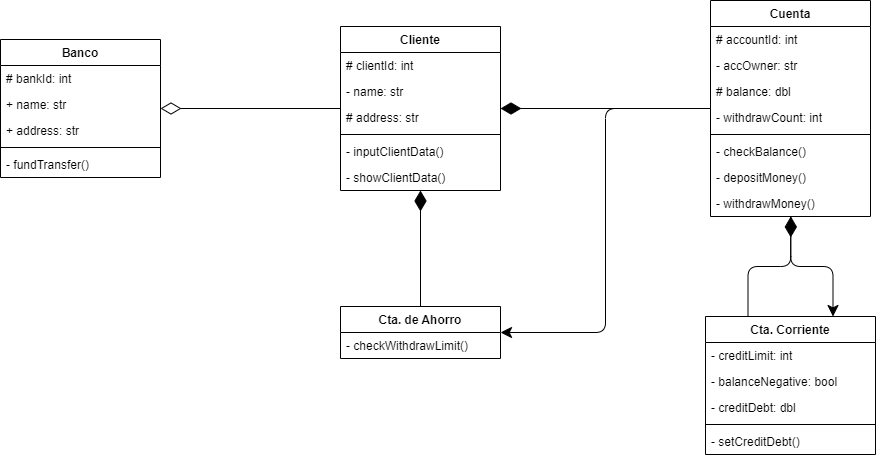

The diagram above was exported from draw.io. Its source (the exported page's mxGraphModel, read from the mxfile embedded in the PNG):
<mxGraphModel dx="1786" dy="1179" grid="1" gridSize="10" guides="1" tooltips="1" connect="1" arrows="1" fold="1" page="0" pageScale="1" pageWidth="1100" pageHeight="850" background="#ffffff" math="0" shadow="0">
  <root>
    <mxCell id="0" />
    <mxCell id="1" parent="0" />
    <mxCell id="2" value="Banco" style="swimlane;fontStyle=1;align=center;verticalAlign=top;childLayout=stackLayout;horizontal=1;startSize=26;horizontalStack=0;resizeParent=1;resizeParentMax=0;resizeLast=0;collapsible=1;marginBottom=0;" vertex="1" parent="1">
      <mxGeometry x="-390" y="-77" width="160" height="138" as="geometry" />
    </mxCell>
    <mxCell id="3" value="# bankId: int" style="text;strokeColor=none;fillColor=none;align=left;verticalAlign=top;spacingLeft=4;spacingRight=4;overflow=hidden;rotatable=0;points=[[0,0.5],[1,0.5]];portConstraint=eastwest;" vertex="1" parent="2">
      <mxGeometry y="26" width="160" height="26" as="geometry" />
    </mxCell>
    <mxCell id="14" value="+ name: str" style="text;strokeColor=none;fillColor=none;align=left;verticalAlign=top;spacingLeft=4;spacingRight=4;overflow=hidden;rotatable=0;points=[[0,0.5],[1,0.5]];portConstraint=eastwest;" vertex="1" parent="2">
      <mxGeometry y="52" width="160" height="26" as="geometry" />
    </mxCell>
    <mxCell id="15" value="+ address: str" style="text;strokeColor=none;fillColor=none;align=left;verticalAlign=top;spacingLeft=4;spacingRight=4;overflow=hidden;rotatable=0;points=[[0,0.5],[1,0.5]];portConstraint=eastwest;" vertex="1" parent="2">
      <mxGeometry y="78" width="160" height="26" as="geometry" />
    </mxCell>
    <mxCell id="4" value="" style="line;strokeWidth=1;fillColor=none;align=left;verticalAlign=middle;spacingTop=-1;spacingLeft=3;spacingRight=3;rotatable=0;labelPosition=right;points=[];portConstraint=eastwest;strokeColor=inherit;" vertex="1" parent="2">
      <mxGeometry y="104" width="160" height="8" as="geometry" />
    </mxCell>
    <mxCell id="5" value="- fundTransfer()" style="text;strokeColor=none;fillColor=none;align=left;verticalAlign=top;spacingLeft=4;spacingRight=4;overflow=hidden;rotatable=0;points=[[0,0.5],[1,0.5]];portConstraint=eastwest;" vertex="1" parent="2">
      <mxGeometry y="112" width="160" height="26" as="geometry" />
    </mxCell>
    <mxCell id="33" style="edgeStyle=orthogonalEdgeStyle;html=1;entryX=0.5;entryY=0;entryDx=0;entryDy=0;endArrow=none;endFill=0;endSize=18;startArrow=diamondThin;startFill=1;startSize=18;" edge="1" parent="1" source="6" target="21">
      <mxGeometry relative="1" as="geometry" />
    </mxCell>
    <mxCell id="41" style="edgeStyle=orthogonalEdgeStyle;html=1;endArrow=diamondThin;endFill=0;endSize=18;" edge="1" parent="1" source="6" target="2">
      <mxGeometry relative="1" as="geometry" />
    </mxCell>
    <mxCell id="6" value="Cliente" style="swimlane;fontStyle=1;align=center;verticalAlign=top;childLayout=stackLayout;horizontal=1;startSize=26;horizontalStack=0;resizeParent=1;resizeParentMax=0;resizeLast=0;collapsible=1;marginBottom=0;" vertex="1" parent="1">
      <mxGeometry x="-50" y="-90" width="160" height="164" as="geometry" />
    </mxCell>
    <mxCell id="17" value="# clientId: int" style="text;strokeColor=none;fillColor=none;align=left;verticalAlign=top;spacingLeft=4;spacingRight=4;overflow=hidden;rotatable=0;points=[[0,0.5],[1,0.5]];portConstraint=eastwest;" vertex="1" parent="6">
      <mxGeometry y="26" width="160" height="26" as="geometry" />
    </mxCell>
    <mxCell id="7" value="- name: str" style="text;strokeColor=none;fillColor=none;align=left;verticalAlign=top;spacingLeft=4;spacingRight=4;overflow=hidden;rotatable=0;points=[[0,0.5],[1,0.5]];portConstraint=eastwest;" vertex="1" parent="6">
      <mxGeometry y="52" width="160" height="26" as="geometry" />
    </mxCell>
    <mxCell id="16" value="# address: str" style="text;strokeColor=none;fillColor=none;align=left;verticalAlign=top;spacingLeft=4;spacingRight=4;overflow=hidden;rotatable=0;points=[[0,0.5],[1,0.5]];portConstraint=eastwest;" vertex="1" parent="6">
      <mxGeometry y="78" width="160" height="26" as="geometry" />
    </mxCell>
    <mxCell id="8" value="" style="line;strokeWidth=1;fillColor=none;align=left;verticalAlign=middle;spacingTop=-1;spacingLeft=3;spacingRight=3;rotatable=0;labelPosition=right;points=[];portConstraint=eastwest;strokeColor=inherit;" vertex="1" parent="6">
      <mxGeometry y="104" width="160" height="8" as="geometry" />
    </mxCell>
    <mxCell id="9" value="- inputClientData()" style="text;strokeColor=none;fillColor=none;align=left;verticalAlign=top;spacingLeft=4;spacingRight=4;overflow=hidden;rotatable=0;points=[[0,0.5],[1,0.5]];portConstraint=eastwest;" vertex="1" parent="6">
      <mxGeometry y="112" width="160" height="26" as="geometry" />
    </mxCell>
    <mxCell id="28" value="- showClientData()" style="text;strokeColor=none;fillColor=none;align=left;verticalAlign=top;spacingLeft=4;spacingRight=4;overflow=hidden;rotatable=0;points=[[0,0.5],[1,0.5]];portConstraint=eastwest;" vertex="1" parent="6">
      <mxGeometry y="138" width="160" height="26" as="geometry" />
    </mxCell>
    <mxCell id="31" style="edgeStyle=orthogonalEdgeStyle;html=1;entryX=1;entryY=0.5;entryDx=0;entryDy=0;endSize=9;" edge="1" parent="1" source="10" target="21">
      <mxGeometry relative="1" as="geometry" />
    </mxCell>
    <mxCell id="39" style="edgeStyle=orthogonalEdgeStyle;html=1;endArrow=none;endFill=0;endSize=18;entryX=0.25;entryY=0;entryDx=0;entryDy=0;exitX=0.502;exitY=0.997;exitDx=0;exitDy=0;exitPerimeter=0;startArrow=diamondThin;startFill=1;startSize=18;" edge="1" parent="1" source="13" target="34">
      <mxGeometry relative="1" as="geometry">
        <mxPoint x="410" y="110" as="sourcePoint" />
        <mxPoint x="450" y="200" as="targetPoint" />
      </mxGeometry>
    </mxCell>
    <mxCell id="44" style="edgeStyle=orthogonalEdgeStyle;html=1;endArrow=diamondThin;endFill=1;endSize=18;" edge="1" parent="1" source="10" target="6">
      <mxGeometry relative="1" as="geometry" />
    </mxCell>
    <mxCell id="10" value="Cuenta" style="swimlane;fontStyle=1;align=center;verticalAlign=top;childLayout=stackLayout;horizontal=1;startSize=26;horizontalStack=0;resizeParent=1;resizeParentMax=0;resizeLast=0;collapsible=1;marginBottom=0;" vertex="1" parent="1">
      <mxGeometry x="320" y="-116" width="160" height="216" as="geometry" />
    </mxCell>
    <mxCell id="11" value="# accountId: int" style="text;strokeColor=none;fillColor=none;align=left;verticalAlign=top;spacingLeft=4;spacingRight=4;overflow=hidden;rotatable=0;points=[[0,0.5],[1,0.5]];portConstraint=eastwest;" vertex="1" parent="10">
      <mxGeometry y="26" width="160" height="26" as="geometry" />
    </mxCell>
    <mxCell id="18" value="- accOwner: str" style="text;strokeColor=none;fillColor=none;align=left;verticalAlign=top;spacingLeft=4;spacingRight=4;overflow=hidden;rotatable=0;points=[[0,0.5],[1,0.5]];portConstraint=eastwest;" vertex="1" parent="10">
      <mxGeometry y="52" width="160" height="26" as="geometry" />
    </mxCell>
    <mxCell id="19" value="# balance: dbl" style="text;strokeColor=none;fillColor=none;align=left;verticalAlign=top;spacingLeft=4;spacingRight=4;overflow=hidden;rotatable=0;points=[[0,0.5],[1,0.5]];portConstraint=eastwest;" vertex="1" parent="10">
      <mxGeometry y="78" width="160" height="26" as="geometry" />
    </mxCell>
    <mxCell id="20" value="- withdrawCount: int" style="text;strokeColor=none;fillColor=none;align=left;verticalAlign=top;spacingLeft=4;spacingRight=4;overflow=hidden;rotatable=0;points=[[0,0.5],[1,0.5]];portConstraint=eastwest;" vertex="1" parent="10">
      <mxGeometry y="104" width="160" height="26" as="geometry" />
    </mxCell>
    <mxCell id="12" value="" style="line;strokeWidth=1;fillColor=none;align=left;verticalAlign=middle;spacingTop=-1;spacingLeft=3;spacingRight=3;rotatable=0;labelPosition=right;points=[];portConstraint=eastwest;strokeColor=inherit;" vertex="1" parent="10">
      <mxGeometry y="130" width="160" height="8" as="geometry" />
    </mxCell>
    <mxCell id="29" value="- checkBalance()" style="text;strokeColor=none;fillColor=none;align=left;verticalAlign=top;spacingLeft=4;spacingRight=4;overflow=hidden;rotatable=0;points=[[0,0.5],[1,0.5]];portConstraint=eastwest;" vertex="1" parent="10">
      <mxGeometry y="138" width="160" height="26" as="geometry" />
    </mxCell>
    <mxCell id="30" value="- depositMoney()" style="text;strokeColor=none;fillColor=none;align=left;verticalAlign=top;spacingLeft=4;spacingRight=4;overflow=hidden;rotatable=0;points=[[0,0.5],[1,0.5]];portConstraint=eastwest;" vertex="1" parent="10">
      <mxGeometry y="164" width="160" height="26" as="geometry" />
    </mxCell>
    <mxCell id="13" value="- withdrawMoney()" style="text;strokeColor=none;fillColor=none;align=left;verticalAlign=top;spacingLeft=4;spacingRight=4;overflow=hidden;rotatable=0;points=[[0,0.5],[1,0.5]];portConstraint=eastwest;" vertex="1" parent="10">
      <mxGeometry y="190" width="160" height="26" as="geometry" />
    </mxCell>
    <mxCell id="21" value="Cta. de Ahorro" style="swimlane;fontStyle=1;align=center;verticalAlign=top;childLayout=stackLayout;horizontal=1;startSize=26;horizontalStack=0;resizeParent=1;resizeParentMax=0;resizeLast=0;collapsible=1;marginBottom=0;" vertex="1" parent="1">
      <mxGeometry x="-50" y="190" width="160" height="52" as="geometry" />
    </mxCell>
    <mxCell id="24" value="- checkWithdrawLimit()" style="text;strokeColor=none;fillColor=none;align=left;verticalAlign=top;spacingLeft=4;spacingRight=4;overflow=hidden;rotatable=0;points=[[0,0.5],[1,0.5]];portConstraint=eastwest;" vertex="1" parent="21">
      <mxGeometry y="26" width="160" height="26" as="geometry" />
    </mxCell>
    <mxCell id="34" value="Cta. Corriente" style="swimlane;fontStyle=1;align=center;verticalAlign=top;childLayout=stackLayout;horizontal=1;startSize=26;horizontalStack=0;resizeParent=1;resizeParentMax=0;resizeLast=0;collapsible=1;marginBottom=0;" vertex="1" parent="1">
      <mxGeometry x="315" y="200" width="170" height="138" as="geometry" />
    </mxCell>
    <mxCell id="26" value="- creditLimit: int" style="text;strokeColor=none;fillColor=none;align=left;verticalAlign=top;spacingLeft=4;spacingRight=4;overflow=hidden;rotatable=0;points=[[0,0.5],[1,0.5]];portConstraint=eastwest;" vertex="1" parent="34">
      <mxGeometry y="26" width="170" height="26" as="geometry" />
    </mxCell>
    <mxCell id="27" value="- balanceNegative: bool" style="text;strokeColor=none;fillColor=none;align=left;verticalAlign=top;spacingLeft=4;spacingRight=4;overflow=hidden;rotatable=0;points=[[0,0.5],[1,0.5]];portConstraint=eastwest;" vertex="1" parent="34">
      <mxGeometry y="52" width="170" height="26" as="geometry" />
    </mxCell>
    <mxCell id="35" value="- creditDebt: dbl" style="text;strokeColor=none;fillColor=none;align=left;verticalAlign=top;spacingLeft=4;spacingRight=4;overflow=hidden;rotatable=0;points=[[0,0.5],[1,0.5]];portConstraint=eastwest;" vertex="1" parent="34">
      <mxGeometry y="78" width="170" height="26" as="geometry" />
    </mxCell>
    <mxCell id="36" value="" style="line;strokeWidth=1;fillColor=none;align=left;verticalAlign=middle;spacingTop=-1;spacingLeft=3;spacingRight=3;rotatable=0;labelPosition=right;points=[];portConstraint=eastwest;strokeColor=inherit;" vertex="1" parent="34">
      <mxGeometry y="104" width="170" height="8" as="geometry" />
    </mxCell>
    <mxCell id="37" value="- setCreditDebt()" style="text;strokeColor=none;fillColor=none;align=left;verticalAlign=top;spacingLeft=4;spacingRight=4;overflow=hidden;rotatable=0;points=[[0,0.5],[1,0.5]];portConstraint=eastwest;" vertex="1" parent="34">
      <mxGeometry y="112" width="170" height="26" as="geometry" />
    </mxCell>
    <mxCell id="38" style="edgeStyle=orthogonalEdgeStyle;html=1;endSize=9;exitX=0.501;exitY=1.001;exitDx=0;exitDy=0;exitPerimeter=0;entryX=0.75;entryY=0;entryDx=0;entryDy=0;" edge="1" parent="1" source="13" target="34">
      <mxGeometry relative="1" as="geometry">
        <mxPoint x="470" y="110" as="sourcePoint" />
        <mxPoint x="370" y="190" as="targetPoint" />
      </mxGeometry>
    </mxCell>
  </root>
</mxGraphModel>